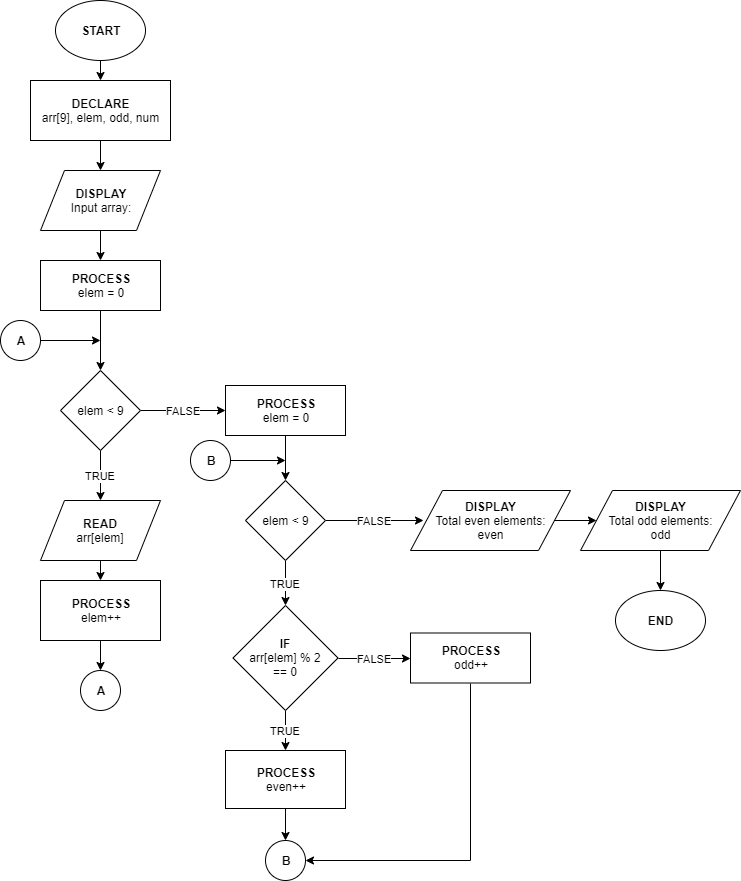

The diagram above was exported from draw.io. Its source (the exported page's mxGraphModel, read from the mxfile embedded in the PNG):
<mxGraphModel dx="1024" dy="592" grid="1" gridSize="10" guides="1" tooltips="1" connect="1" arrows="1" fold="1" page="1" pageScale="1" pageWidth="850" pageHeight="1400" math="0" shadow="0">
  <root>
    <mxCell id="0" />
    <mxCell id="1" parent="0" />
    <mxCell id="K5bzpIDBsGQkX4_Dv3pN-8" style="edgeStyle=orthogonalEdgeStyle;rounded=0;orthogonalLoop=1;jettySize=auto;html=1;exitX=0.5;exitY=1;exitDx=0;exitDy=0;entryX=0.5;entryY=0;entryDx=0;entryDy=0;" edge="1" parent="1" source="K5bzpIDBsGQkX4_Dv3pN-1" target="K5bzpIDBsGQkX4_Dv3pN-2">
      <mxGeometry relative="1" as="geometry" />
    </mxCell>
    <mxCell id="K5bzpIDBsGQkX4_Dv3pN-1" value="&lt;b&gt;START&lt;/b&gt;" style="ellipse;whiteSpace=wrap;html=1;" vertex="1" parent="1">
      <mxGeometry x="95" y="20" width="90" height="60" as="geometry" />
    </mxCell>
    <mxCell id="K5bzpIDBsGQkX4_Dv3pN-9" style="edgeStyle=orthogonalEdgeStyle;rounded=0;orthogonalLoop=1;jettySize=auto;html=1;exitX=0.5;exitY=1;exitDx=0;exitDy=0;entryX=0.5;entryY=0;entryDx=0;entryDy=0;" edge="1" parent="1" source="K5bzpIDBsGQkX4_Dv3pN-2" target="K5bzpIDBsGQkX4_Dv3pN-3">
      <mxGeometry relative="1" as="geometry" />
    </mxCell>
    <mxCell id="K5bzpIDBsGQkX4_Dv3pN-2" value="DECLARE&lt;br&gt;&lt;span style=&quot;font-weight: normal&quot;&gt;arr[9], elem, odd, num&lt;br&gt;&lt;/span&gt;" style="rounded=0;whiteSpace=wrap;html=1;fontStyle=1" vertex="1" parent="1">
      <mxGeometry x="70" y="100" width="140" height="60" as="geometry" />
    </mxCell>
    <mxCell id="K5bzpIDBsGQkX4_Dv3pN-10" style="edgeStyle=orthogonalEdgeStyle;rounded=0;orthogonalLoop=1;jettySize=auto;html=1;exitX=0.5;exitY=1;exitDx=0;exitDy=0;entryX=0.5;entryY=0;entryDx=0;entryDy=0;" edge="1" parent="1" source="K5bzpIDBsGQkX4_Dv3pN-3" target="K5bzpIDBsGQkX4_Dv3pN-4">
      <mxGeometry relative="1" as="geometry" />
    </mxCell>
    <mxCell id="K5bzpIDBsGQkX4_Dv3pN-3" value="DISPLAY&lt;br&gt;&lt;span style=&quot;font-weight: normal&quot;&gt;Input array:&lt;br&gt;&lt;/span&gt;" style="shape=parallelogram;perimeter=parallelogramPerimeter;whiteSpace=wrap;html=1;fontStyle=1" vertex="1" parent="1">
      <mxGeometry x="80" y="190" width="120" height="60" as="geometry" />
    </mxCell>
    <mxCell id="K5bzpIDBsGQkX4_Dv3pN-11" style="edgeStyle=orthogonalEdgeStyle;rounded=0;orthogonalLoop=1;jettySize=auto;html=1;exitX=0.5;exitY=1;exitDx=0;exitDy=0;" edge="1" parent="1" source="K5bzpIDBsGQkX4_Dv3pN-4" target="K5bzpIDBsGQkX4_Dv3pN-5">
      <mxGeometry relative="1" as="geometry" />
    </mxCell>
    <mxCell id="K5bzpIDBsGQkX4_Dv3pN-4" value="PROCESS&lt;br&gt;&lt;span style=&quot;font-weight: normal&quot;&gt;elem = 0&lt;/span&gt;" style="rounded=0;whiteSpace=wrap;html=1;fontStyle=1" vertex="1" parent="1">
      <mxGeometry x="80" y="280" width="120" height="50" as="geometry" />
    </mxCell>
    <mxCell id="K5bzpIDBsGQkX4_Dv3pN-13" value="TRUE" style="edgeStyle=orthogonalEdgeStyle;rounded=0;orthogonalLoop=1;jettySize=auto;html=1;exitX=0.5;exitY=1;exitDx=0;exitDy=0;entryX=0.5;entryY=0;entryDx=0;entryDy=0;" edge="1" parent="1" source="K5bzpIDBsGQkX4_Dv3pN-5" target="K5bzpIDBsGQkX4_Dv3pN-6">
      <mxGeometry relative="1" as="geometry" />
    </mxCell>
    <mxCell id="K5bzpIDBsGQkX4_Dv3pN-23" value="FALSE" style="edgeStyle=orthogonalEdgeStyle;rounded=0;orthogonalLoop=1;jettySize=auto;html=1;exitX=1;exitY=0.5;exitDx=0;exitDy=0;entryX=0;entryY=0.5;entryDx=0;entryDy=0;" edge="1" parent="1" source="K5bzpIDBsGQkX4_Dv3pN-5" target="K5bzpIDBsGQkX4_Dv3pN-24">
      <mxGeometry relative="1" as="geometry">
        <mxPoint x="252" y="430" as="targetPoint" />
      </mxGeometry>
    </mxCell>
    <mxCell id="K5bzpIDBsGQkX4_Dv3pN-5" value="elem &amp;lt; 9" style="rhombus;whiteSpace=wrap;html=1;" vertex="1" parent="1">
      <mxGeometry x="100" y="390" width="80" height="80" as="geometry" />
    </mxCell>
    <mxCell id="K5bzpIDBsGQkX4_Dv3pN-15" style="edgeStyle=orthogonalEdgeStyle;rounded=0;orthogonalLoop=1;jettySize=auto;html=1;exitX=0.5;exitY=1;exitDx=0;exitDy=0;entryX=0.5;entryY=0;entryDx=0;entryDy=0;" edge="1" parent="1" source="K5bzpIDBsGQkX4_Dv3pN-6" target="K5bzpIDBsGQkX4_Dv3pN-7">
      <mxGeometry relative="1" as="geometry" />
    </mxCell>
    <mxCell id="K5bzpIDBsGQkX4_Dv3pN-6" value="&lt;b&gt;READ&lt;/b&gt;&lt;br&gt;arr[elem]" style="shape=parallelogram;perimeter=parallelogramPerimeter;whiteSpace=wrap;html=1;" vertex="1" parent="1">
      <mxGeometry x="80" y="520" width="120" height="60" as="geometry" />
    </mxCell>
    <mxCell id="K5bzpIDBsGQkX4_Dv3pN-17" style="edgeStyle=orthogonalEdgeStyle;rounded=0;orthogonalLoop=1;jettySize=auto;html=1;exitX=0.5;exitY=1;exitDx=0;exitDy=0;entryX=0.5;entryY=0;entryDx=0;entryDy=0;" edge="1" parent="1" source="K5bzpIDBsGQkX4_Dv3pN-7" target="K5bzpIDBsGQkX4_Dv3pN-16">
      <mxGeometry relative="1" as="geometry" />
    </mxCell>
    <mxCell id="K5bzpIDBsGQkX4_Dv3pN-7" value="PROCESS&lt;br&gt;&lt;span style=&quot;font-weight: normal&quot;&gt;elem++&lt;/span&gt;" style="rounded=0;whiteSpace=wrap;html=1;fontStyle=1" vertex="1" parent="1">
      <mxGeometry x="80" y="600" width="120" height="60" as="geometry" />
    </mxCell>
    <mxCell id="K5bzpIDBsGQkX4_Dv3pN-16" value="A" style="ellipse;whiteSpace=wrap;html=1;aspect=fixed;fontStyle=1" vertex="1" parent="1">
      <mxGeometry x="120" y="690" width="40" height="40" as="geometry" />
    </mxCell>
    <mxCell id="K5bzpIDBsGQkX4_Dv3pN-21" style="edgeStyle=orthogonalEdgeStyle;rounded=0;orthogonalLoop=1;jettySize=auto;html=1;" edge="1" parent="1" source="K5bzpIDBsGQkX4_Dv3pN-20">
      <mxGeometry relative="1" as="geometry">
        <mxPoint x="140" y="360" as="targetPoint" />
      </mxGeometry>
    </mxCell>
    <mxCell id="K5bzpIDBsGQkX4_Dv3pN-20" value="A" style="ellipse;whiteSpace=wrap;html=1;aspect=fixed;fontStyle=1" vertex="1" parent="1">
      <mxGeometry x="40" y="340" width="40" height="40" as="geometry" />
    </mxCell>
    <mxCell id="K5bzpIDBsGQkX4_Dv3pN-34" style="edgeStyle=orthogonalEdgeStyle;rounded=0;orthogonalLoop=1;jettySize=auto;html=1;exitX=0.5;exitY=1;exitDx=0;exitDy=0;entryX=0.5;entryY=0;entryDx=0;entryDy=0;" edge="1" parent="1" source="K5bzpIDBsGQkX4_Dv3pN-24" target="K5bzpIDBsGQkX4_Dv3pN-28">
      <mxGeometry relative="1" as="geometry" />
    </mxCell>
    <mxCell id="K5bzpIDBsGQkX4_Dv3pN-24" value="PROCESS&lt;br&gt;&lt;span style=&quot;font-weight: normal&quot;&gt;elem = 0&lt;/span&gt;" style="rounded=0;whiteSpace=wrap;html=1;fontStyle=1" vertex="1" parent="1">
      <mxGeometry x="265" y="405" width="120" height="50" as="geometry" />
    </mxCell>
    <mxCell id="K5bzpIDBsGQkX4_Dv3pN-27" value="TRUE" style="edgeStyle=orthogonalEdgeStyle;rounded=0;orthogonalLoop=1;jettySize=auto;html=1;exitX=0.5;exitY=1;exitDx=0;exitDy=0;entryX=0.5;entryY=0;entryDx=0;entryDy=0;" edge="1" parent="1" source="K5bzpIDBsGQkX4_Dv3pN-28" target="K5bzpIDBsGQkX4_Dv3pN-55">
      <mxGeometry relative="1" as="geometry">
        <mxPoint x="325" y="630" as="targetPoint" />
      </mxGeometry>
    </mxCell>
    <mxCell id="K5bzpIDBsGQkX4_Dv3pN-97" value="FALSE" style="edgeStyle=orthogonalEdgeStyle;rounded=0;orthogonalLoop=1;jettySize=auto;html=1;exitX=1;exitY=0.5;exitDx=0;exitDy=0;entryX=0;entryY=0.5;entryDx=0;entryDy=0;" edge="1" parent="1" source="K5bzpIDBsGQkX4_Dv3pN-28">
      <mxGeometry relative="1" as="geometry">
        <mxPoint x="463" y="540" as="targetPoint" />
      </mxGeometry>
    </mxCell>
    <mxCell id="K5bzpIDBsGQkX4_Dv3pN-28" value="elem &amp;lt; 9" style="rhombus;whiteSpace=wrap;html=1;" vertex="1" parent="1">
      <mxGeometry x="285" y="500" width="80" height="80" as="geometry" />
    </mxCell>
    <mxCell id="K5bzpIDBsGQkX4_Dv3pN-44" style="edgeStyle=orthogonalEdgeStyle;rounded=0;orthogonalLoop=1;jettySize=auto;html=1;exitX=1;exitY=0.5;exitDx=0;exitDy=0;" edge="1" parent="1" source="K5bzpIDBsGQkX4_Dv3pN-43">
      <mxGeometry relative="1" as="geometry">
        <mxPoint x="325" y="480" as="targetPoint" />
      </mxGeometry>
    </mxCell>
    <mxCell id="K5bzpIDBsGQkX4_Dv3pN-43" value="B" style="ellipse;whiteSpace=wrap;html=1;aspect=fixed;fontStyle=1" vertex="1" parent="1">
      <mxGeometry x="230" y="460" width="40" height="40" as="geometry" />
    </mxCell>
    <mxCell id="K5bzpIDBsGQkX4_Dv3pN-89" value="TRUE" style="edgeStyle=orthogonalEdgeStyle;rounded=0;orthogonalLoop=1;jettySize=auto;html=1;exitX=0.5;exitY=1;exitDx=0;exitDy=0;entryX=0.5;entryY=0;entryDx=0;entryDy=0;" edge="1" parent="1" source="K5bzpIDBsGQkX4_Dv3pN-55" target="K5bzpIDBsGQkX4_Dv3pN-57">
      <mxGeometry relative="1" as="geometry" />
    </mxCell>
    <mxCell id="K5bzpIDBsGQkX4_Dv3pN-118" value="FALSE" style="edgeStyle=orthogonalEdgeStyle;rounded=0;orthogonalLoop=1;jettySize=auto;html=1;exitX=1;exitY=0.5;exitDx=0;exitDy=0;entryX=0;entryY=0.5;entryDx=0;entryDy=0;" edge="1" parent="1" source="K5bzpIDBsGQkX4_Dv3pN-55" target="K5bzpIDBsGQkX4_Dv3pN-91">
      <mxGeometry relative="1" as="geometry" />
    </mxCell>
    <mxCell id="K5bzpIDBsGQkX4_Dv3pN-55" value="IF&lt;br&gt;&lt;span style=&quot;font-weight: normal&quot;&gt;arr[elem] % 2&lt;br&gt;== 0&lt;br&gt;&lt;/span&gt;" style="rhombus;whiteSpace=wrap;html=1;fontStyle=1" vertex="1" parent="1">
      <mxGeometry x="272.5" y="625" width="105" height="105" as="geometry" />
    </mxCell>
    <mxCell id="K5bzpIDBsGQkX4_Dv3pN-120" style="edgeStyle=orthogonalEdgeStyle;rounded=0;orthogonalLoop=1;jettySize=auto;html=1;exitX=0.5;exitY=1;exitDx=0;exitDy=0;entryX=0.5;entryY=0;entryDx=0;entryDy=0;" edge="1" parent="1" source="K5bzpIDBsGQkX4_Dv3pN-57" target="K5bzpIDBsGQkX4_Dv3pN-119">
      <mxGeometry relative="1" as="geometry" />
    </mxCell>
    <mxCell id="K5bzpIDBsGQkX4_Dv3pN-57" value="PROCESS&lt;br&gt;&lt;span style=&quot;font-weight: 400&quot;&gt;even++&lt;/span&gt;" style="rounded=0;whiteSpace=wrap;html=1;fontStyle=1" vertex="1" parent="1">
      <mxGeometry x="265" y="770" width="120" height="58" as="geometry" />
    </mxCell>
    <mxCell id="K5bzpIDBsGQkX4_Dv3pN-121" style="edgeStyle=orthogonalEdgeStyle;rounded=0;orthogonalLoop=1;jettySize=auto;html=1;exitX=0.5;exitY=1;exitDx=0;exitDy=0;entryX=1;entryY=0.5;entryDx=0;entryDy=0;" edge="1" parent="1" source="K5bzpIDBsGQkX4_Dv3pN-91" target="K5bzpIDBsGQkX4_Dv3pN-119">
      <mxGeometry relative="1" as="geometry" />
    </mxCell>
    <mxCell id="K5bzpIDBsGQkX4_Dv3pN-91" value="PROCESS&lt;br&gt;&lt;span style=&quot;font-weight: normal&quot;&gt;odd++&lt;/span&gt;" style="rounded=0;whiteSpace=wrap;html=1;fontStyle=1" vertex="1" parent="1">
      <mxGeometry x="450" y="652.5" width="120" height="50" as="geometry" />
    </mxCell>
    <mxCell id="K5bzpIDBsGQkX4_Dv3pN-119" value="B" style="ellipse;whiteSpace=wrap;html=1;aspect=fixed;fontStyle=1" vertex="1" parent="1">
      <mxGeometry x="305" y="860" width="40" height="40" as="geometry" />
    </mxCell>
    <mxCell id="K5bzpIDBsGQkX4_Dv3pN-125" style="edgeStyle=orthogonalEdgeStyle;rounded=0;orthogonalLoop=1;jettySize=auto;html=1;exitX=1;exitY=0.5;exitDx=0;exitDy=0;entryX=0;entryY=0.5;entryDx=0;entryDy=0;" edge="1" parent="1" source="K5bzpIDBsGQkX4_Dv3pN-122" target="K5bzpIDBsGQkX4_Dv3pN-123">
      <mxGeometry relative="1" as="geometry" />
    </mxCell>
    <mxCell id="K5bzpIDBsGQkX4_Dv3pN-122" value="DISPLAY&lt;br&gt;&lt;span style=&quot;font-weight: normal&quot;&gt;Total even elements:&lt;br&gt;even&lt;/span&gt;" style="shape=parallelogram;perimeter=parallelogramPerimeter;whiteSpace=wrap;html=1;fontStyle=1" vertex="1" parent="1">
      <mxGeometry x="450" y="510" width="160" height="60" as="geometry" />
    </mxCell>
    <mxCell id="K5bzpIDBsGQkX4_Dv3pN-127" style="edgeStyle=orthogonalEdgeStyle;rounded=0;orthogonalLoop=1;jettySize=auto;html=1;exitX=0.5;exitY=1;exitDx=0;exitDy=0;" edge="1" parent="1" source="K5bzpIDBsGQkX4_Dv3pN-123" target="K5bzpIDBsGQkX4_Dv3pN-126">
      <mxGeometry relative="1" as="geometry" />
    </mxCell>
    <mxCell id="K5bzpIDBsGQkX4_Dv3pN-123" value="DISPLAY&lt;br&gt;&lt;span style=&quot;font-weight: normal&quot;&gt;Total odd elements:&lt;br&gt;odd&lt;br&gt;&lt;/span&gt;" style="shape=parallelogram;perimeter=parallelogramPerimeter;whiteSpace=wrap;html=1;fontStyle=1" vertex="1" parent="1">
      <mxGeometry x="620" y="510" width="160" height="60" as="geometry" />
    </mxCell>
    <mxCell id="K5bzpIDBsGQkX4_Dv3pN-126" value="&lt;b&gt;END&lt;/b&gt;" style="ellipse;whiteSpace=wrap;html=1;" vertex="1" parent="1">
      <mxGeometry x="655" y="610" width="90" height="60" as="geometry" />
    </mxCell>
  </root>
</mxGraphModel>